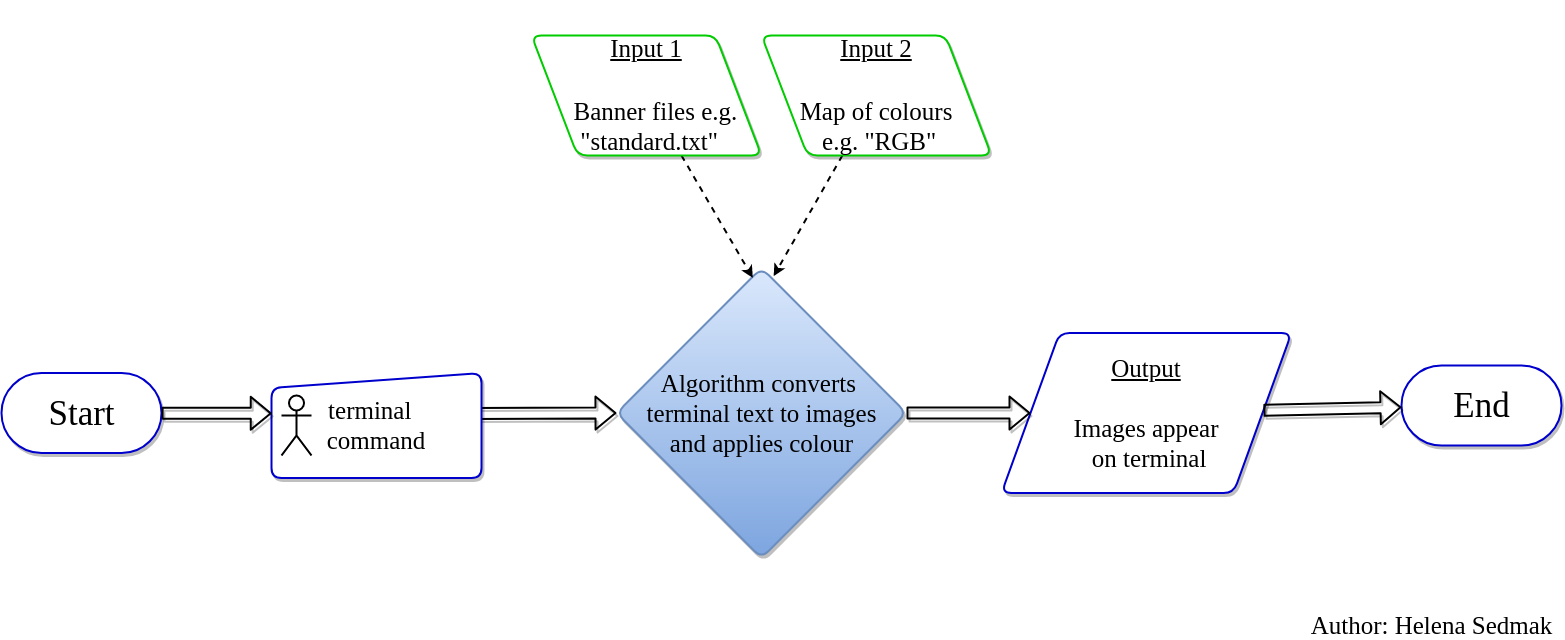

The diagram above was exported from draw.io. Its source (the exported page's mxGraphModel, read from the mxfile embedded in the PNG):
<mxGraphModel dx="1115" dy="1526" grid="0" gridSize="10" guides="1" tooltips="1" connect="1" arrows="1" fold="1" page="1" pageScale="1" pageWidth="1169" pageHeight="827" background="#FFFFFF" math="0" shadow="0">
  <root>
    <mxCell id="0" />
    <mxCell id="1" parent="0" />
    <mxCell id="4" value="&lt;font style=&quot;font-size: 35px;&quot;&gt;End&lt;/font&gt;" style="html=1;dashed=0;whitespace=wrap;shape=mxgraph.dfd.start;fontFamily=Times New Roman;fontSize=35;strokeColor=#0000CC;strokeWidth=2;shadow=1;" parent="1" vertex="1">
      <mxGeometry x="1800" y="-40" width="160" height="80" as="geometry" />
    </mxCell>
    <mxCell id="30" value="" style="group" parent="1" vertex="1" connectable="0">
      <mxGeometry x="400" y="-370" width="1290" height="522.5" as="geometry" />
    </mxCell>
    <mxCell id="3" value="&lt;font style=&quot;font-size: 35px;&quot;&gt;Start&lt;/font&gt;" style="html=1;dashed=0;whitespace=wrap;shape=mxgraph.dfd.start;fontFamily=Times New Roman;fontSize=35;strokeColor=#0000CC;strokeWidth=2;shadow=1;" parent="30" vertex="1">
      <mxGeometry y="337.5" width="160" height="80" as="geometry" />
    </mxCell>
    <mxCell id="18" style="edgeStyle=none;html=1;entryX=0;entryY=0.5;entryDx=0;entryDy=0;fontFamily=Times New Roman;fontSize=24;strokeWidth=2;shape=flexArrow;fontColor=#00CCCC;labelBackgroundColor=#00FFFF;labelBorderColor=#00CCCC;strokeColor=default;fillColor=none;shadow=1;" parent="30" target="17" edge="1">
      <mxGeometry relative="1" as="geometry">
        <mxPoint x="470" y="378" as="sourcePoint" />
      </mxGeometry>
    </mxCell>
    <mxCell id="5" value="&amp;nbsp; &amp;nbsp; &amp;nbsp;terminal&amp;nbsp; &amp;nbsp; &amp;nbsp; &amp;nbsp; command" style="shape=manualInput;whiteSpace=wrap;html=1;dashed=0;size=15;fontFamily=Times New Roman;fontSize=25;align=center;strokeColor=#0000CC;strokeWidth=2;rounded=1;shadow=1;" parent="30" vertex="1">
      <mxGeometry x="270" y="337.5" width="210" height="105" as="geometry" />
    </mxCell>
    <mxCell id="11" style="edgeStyle=none;html=1;entryX=0.001;entryY=0.384;entryDx=0;entryDy=0;entryPerimeter=0;fontFamily=Times New Roman;fontSize=24;strokeWidth=2;shape=flexArrow;fontColor=#00CCCC;labelBackgroundColor=#00FFFF;labelBorderColor=#00CCCC;strokeColor=default;fillColor=none;shadow=1;" parent="30" source="3" target="5" edge="1">
      <mxGeometry relative="1" as="geometry" />
    </mxCell>
    <mxCell id="17" value="Algorithm converts &lt;br style=&quot;font-size: 25px&quot;&gt;terminal text to images&lt;br&gt;&amp;nbsp;and applies colour&amp;nbsp;" style="shape=rhombus;html=1;dashed=0;whitespace=wrap;perimeter=rhombusPerimeter;fontFamily=Times New Roman;fontSize=25;strokeColor=#6c8ebf;strokeWidth=2;fillColor=#dae8fc;gradientColor=#7ea6e0;rounded=1;shadow=1;" parent="30" vertex="1">
      <mxGeometry x="615" y="232.5" width="290" height="290" as="geometry" />
    </mxCell>
    <mxCell id="19" style="edgeStyle=none;html=1;entryX=0.47;entryY=0.034;entryDx=0;entryDy=0;fontFamily=Times New Roman;fontSize=24;dashed=1;strokeWidth=2;entryPerimeter=0;" parent="30" source="7" target="17" edge="1">
      <mxGeometry relative="1" as="geometry" />
    </mxCell>
    <mxCell id="20" style="edgeStyle=none;html=1;fontFamily=Times New Roman;fontSize=24;dashed=1;strokeWidth=2;entryX=0.542;entryY=0.028;entryDx=0;entryDy=0;entryPerimeter=0;" parent="30" source="14" target="17" edge="1">
      <mxGeometry relative="1" as="geometry">
        <mxPoint x="770" y="230" as="targetPoint" />
      </mxGeometry>
    </mxCell>
    <mxCell id="22" value="&lt;u style=&quot;font-size: 25px;&quot;&gt;Output&lt;br style=&quot;font-size: 25px;&quot;&gt;&lt;/u&gt;&lt;br style=&quot;font-size: 25px;&quot;&gt;Images appear&lt;br style=&quot;font-size: 25px;&quot;&gt;&amp;nbsp;on terminal" style="shape=parallelogram;perimeter=parallelogramPerimeter;whiteSpace=wrap;html=1;dashed=0;fontFamily=Times New Roman;fontSize=25;strokeColor=#0000CC;strokeWidth=2;rounded=1;shadow=1;" parent="30" vertex="1">
      <mxGeometry x="1000" y="297.5" width="290" height="160" as="geometry" />
    </mxCell>
    <mxCell id="23" style="edgeStyle=none;html=1;entryX=0;entryY=0.5;entryDx=0;entryDy=0;fontFamily=Times New Roman;fontSize=24;strokeWidth=2;shape=flexArrow;fontColor=#00CCCC;labelBackgroundColor=#00FFFF;labelBorderColor=#00CCCC;strokeColor=default;fillColor=none;shadow=1;" parent="30" source="17" target="22" edge="1">
      <mxGeometry relative="1" as="geometry" />
    </mxCell>
    <mxCell id="7" value="&lt;p style=&quot;line-height: 0.7; font-size: 25px;&quot;&gt;&lt;/p&gt;&lt;h4 style=&quot;font-size: 25px;&quot;&gt;&lt;span style=&quot;font-weight: normal; font-size: 25px;&quot;&gt;&lt;u style=&quot;font-size: 25px;&quot;&gt;Input 1&lt;/u&gt;&lt;/span&gt;&lt;/h4&gt;&lt;h4 style=&quot;font-size: 25px;&quot;&gt;&lt;span style=&quot;font-weight: normal; line-height: 0.8; font-size: 25px;&quot;&gt;&amp;nbsp; &amp;nbsp; &amp;nbsp; Banner files e.g.&amp;nbsp; &amp;nbsp; &amp;nbsp;&quot;standard.txt&quot;&lt;/span&gt;&lt;br style=&quot;font-size: 25px;&quot;&gt;&lt;/h4&gt;&lt;p style=&quot;font-size: 25px;&quot;&gt;&lt;/p&gt;" style="shape=parallelogram;perimeter=parallelogramPerimeter;whiteSpace=wrap;html=1;dashed=0;fontFamily=Times New Roman;fontSize=25;verticalAlign=middle;spacing=0;flipH=1;strokeColor=#00CC00;strokeWidth=2;rounded=1;shadow=1;" parent="30" vertex="1">
      <mxGeometry x="530" width="230" height="120" as="geometry" />
    </mxCell>
    <mxCell id="14" value="&lt;p style=&quot;line-height: 0.6; font-size: 25px;&quot;&gt;&lt;/p&gt;&lt;h4 style=&quot;font-size: 25px;&quot;&gt;&lt;span style=&quot;font-weight: normal; font-size: 25px;&quot;&gt;&lt;u style=&quot;font-size: 25px;&quot;&gt;Input 2&lt;/u&gt;&lt;/span&gt;&lt;/h4&gt;&lt;h4 style=&quot;font-size: 25px;&quot;&gt;&lt;span style=&quot;font-weight: normal; font-size: 25px;&quot;&gt;&amp;nbsp; &amp;nbsp; &amp;nbsp;Map of colours&amp;nbsp; &amp;nbsp; &amp;nbsp; &amp;nbsp;e.g. &quot;RGB&quot;&lt;/span&gt;&lt;/h4&gt;&lt;p style=&quot;font-size: 25px;&quot;&gt;&lt;/p&gt;" style="shape=parallelogram;perimeter=parallelogramPerimeter;whiteSpace=wrap;html=1;dashed=0;fontFamily=Times New Roman;fontSize=25;verticalAlign=middle;spacing=0;flipH=1;strokeColor=#00CC00;strokeWidth=2;rounded=1;shadow=1;" parent="30" vertex="1">
      <mxGeometry x="760" width="230" height="120" as="geometry" />
    </mxCell>
    <mxCell id="6" value="" style="shape=umlActor;verticalLabelPosition=bottom;verticalAlign=top;html=1;outlineConnect=0;fontFamily=Times New Roman;fontSize=24;strokeWidth=2;" parent="30" vertex="1">
      <mxGeometry x="280" y="360" width="30" height="60" as="geometry" />
    </mxCell>
    <mxCell id="24" value="" style="edgeStyle=none;shape=flexArrow;html=1;fontFamily=Times New Roman;fontSize=24;strokeWidth=2;fontColor=#00CCCC;labelBackgroundColor=#00FFFF;labelBorderColor=#00CCCC;strokeColor=default;fillColor=none;shadow=1;" parent="1" source="22" target="4" edge="1">
      <mxGeometry relative="1" as="geometry" />
    </mxCell>
    <mxCell id="31" value="&lt;font face=&quot;Times New Roman&quot; style=&quot;font-size: 25px&quot;&gt;Author: Helena Sedmak&lt;/font&gt;" style="text;html=1;resizable=0;autosize=1;align=center;verticalAlign=middle;points=[];fillColor=none;strokeColor=none;rounded=0;" parent="1" vertex="1">
      <mxGeometry x="1700" y="210" width="260" height="20" as="geometry" />
    </mxCell>
  </root>
</mxGraphModel>